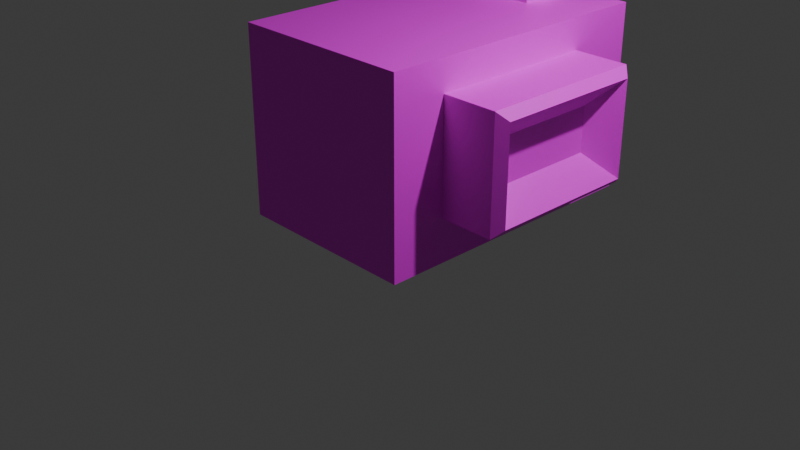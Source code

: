 # Source: camera.blend  (saved by Blender 5.0.119; exported with 4.5.12 LTS)
import bpy
from mathutils import Matrix  # noqa: F401  (used for matrix-valued properties, if any)

bpy.ops.wm.read_factory_settings(use_empty=True)
scene = bpy.context.scene
scene.name = 'Scene'

# ---- collections
col_collection = bpy.data.collections.new('Collection'); scene.collection.children.link(col_collection)

# ---- images (referenced by path relative to the original .blend; pixels are not part of the script)
import os
ASSET_DIR = os.environ.get("B2B_ASSET_DIR", "")  # directory of the original .blend (textures are referenced by path, not embedded)
HERE = os.path.dirname(os.path.abspath(__file__))  # packed textures are extracted next to this script under _unpacked/

def load_image(name, relpath, width, height, colorspace="sRGB"):
    """Load a texture the original file referenced (path relative to the .blend, or extracted next to this script)."""
    p = next((c for c in (os.path.join(HERE, relpath), os.path.join(ASSET_DIR, relpath)) if relpath and os.path.exists(c)), "")
    if p:
        img = bpy.data.images.load(p, check_existing=True)
        img.name = name
    else:  # same state as the original file: an image datablock whose file is absent (Cycles renders it pink)
        img = bpy.data.images.new(name, width, height)
        img.source = "FILE"
        img.filepath = "//" + (relpath or name)
    img.colorspace_settings.name = colorspace
    return img
img_material_base_color = load_image('Material Base Color', '', 1024, 1024, 'sRGB')

# ---- materials (node trees are filled in below, after node groups)
mat_material = bpy.data.materials.new('Material')
mat_material.alpha_threshold = 0.0
mat_material.use_backface_culling_lightprobe_volume = False
mat_material.roughness = 0.5
mat_material.line_color = (0.0, 0.0, 0.0, 1.0)

# ---- material node trees
mat_material.use_nodes = True; mat_material.node_tree.nodes.clear()
_N = mat_material.node_tree.nodes; _L = mat_material.node_tree.links
n0 = _N.new('ShaderNodeOutputMaterial'); n0.name = 'Material Output'; n0.location = (200, 100)
n1 = _N.new('ShaderNodeBsdfPrincipled'); n1.name = 'Principled BSDF'; n1.location = (-200, 100)
n2 = _N.new('ShaderNodeTexImage'); n2.name = 'Image Texture'; n2.location = (-490, 71)
n2.image = img_material_base_color
_L.new(n1.outputs[0], n0.inputs[0])
_L.new(n2.outputs[0], n1.inputs[0])
n0.is_active_output = True

# ---- world
world_world = bpy.data.worlds.new('World'); scene.world = world_world
world_world.use_nodes = True; world_world.node_tree.nodes.clear()
_N = world_world.node_tree.nodes; _L = world_world.node_tree.links
n0 = _N.new('ShaderNodeOutputWorld'); n0.name = 'World Output'; n0.location = (200, 100)
n1 = _N.new('ShaderNodeBackground'); n1.name = 'Background'; n1.location = (-200, 100)
n1.inputs[0].default_value = (0.05088, 0.05088, 0.05088, 1.0)
_L.new(n1.outputs[0], n0.inputs[0])
n0.is_active_output = True
world_world.color = (0.05088, 0.05088, 0.05088)
world_world.sun_shadow_jitter_overblur = 0.0

# ---- cameras
cam_camera = bpy.data.cameras.new('Camera')
cam_camera.clip_end = 100.0
cam_camera.ortho_scale = 7.314

# ---- lights
light_light = bpy.data.lights.new('Light', 'POINT')
light_light.energy = 1000.0
light_light.shadow_soft_size = 0.1

# ---- meshes
me_cube = bpy.data.meshes.new('Cube')
me_cube.from_pydata([(1.0, 2.151, 1.0), (1.0, 2.151, -1.0), (1.0, -1.0, 1.0), (1.0, -1.0, -1.0), (-1.0, 2.151, 1.0), (-1.0, 2.151, -1.0), (-1.0, -1.0, 1.0), (-1.0, -1.0, -1.0), (-1.0, 1.397, -1.0), (1.0, 1.397, 1.0), (-1.0, 1.397, 1.0), (1.0, 1.397, -1.0), (-1.0, 1.774, 1.0), (1.0, 1.774, -1.0), (-1.0, 1.774, -1.0), (1.0, 1.774, 1.0), (0.3531, 2.151, -1.0), (0.3531, -1.0, 1.0), (0.3531, -1.0, -1.0), (0.3531, 2.151, 1.0), (0.3531, 1.397, -1.0), (0.3531, 1.397, 1.0), (0.3531, 1.774, 1.0), (0.3531, 1.774, -1.0), (-0.3235, 2.151, -1.0), (-0.3235, -1.0, 1.0), (-0.3235, 1.397, -1.0), (-0.3235, 1.774, -1.0), (-0.3235, -1.0, -1.0), (-0.3235, 2.151, 1.0), (-0.3235, 1.397, 1.0), (-0.3235, 1.774, 1.0), (-0.3235, 1.397, 1.349), (0.3531, 1.397, 1.349), (-0.3235, 1.774, 1.349), (0.3531, 1.774, 1.349), (-1.0, -0.4096, -1.0), (1.0, -0.4096, 1.0), (-1.0, -0.4096, 1.0), (1.0, -0.4096, -1.0), (0.3531, -0.4096, -1.0), (0.3531, -0.4096, 1.0), (-0.3235, -0.4096, -1.0), (-0.3235, -0.4096, 1.0), (1.0, 2.151, 0.6687), (-1.0, -1.0, 0.6687), (1.0, -1.0, 0.6687), (-1.0, 2.151, 0.6687), (1.0, 1.397, 0.6687), (-1.0, 1.397, 0.6687), (1.0, 1.774, 0.6687), (-1.0, 1.774, 0.6687), (0.3531, 2.151, 0.6687), (0.3531, -1.0, 0.6687), (-0.3235, 2.151, 0.6687), (-0.3235, -1.0, 0.6687), (-1.0, -0.4096, 0.6687), (1.0, -0.4096, 0.6687), (1.0, 2.151, -0.5289), (1.0, -1.0, -0.5289), (-1.0, 2.151, -0.5289), (1.0, 1.397, -0.5289), (-1.0, 1.397, -0.5289), (1.0, 1.774, -0.5289), (-1.0, 1.774, -0.5289), (0.3531, 2.151, -0.5289), (0.3531, -1.0, -0.5289), (-0.3235, 2.151, -0.5289), (-0.3235, -1.0, -0.5289), (-1.0, -0.4096, -0.5289), (1.0, -0.4096, -0.5289), (-1.0, -1.0, -0.5289), (1.392, 1.397, 0.6687), (1.392, -0.4096, 0.6687), (1.392, 1.397, -0.5289), (1.392, -0.4096, -0.5289), (1.422, 1.034, 0.3054), (1.595, 1.397, 0.6687), (1.595, -0.4096, 0.6687), (1.422, -0.04636, 0.3054), (1.422, 1.034, -0.1657), (1.595, 1.397, -0.5289), (1.595, -0.4096, -0.5289), (1.422, -0.04636, -0.1657), (1.688, -0.3165, 0.5755), (1.688, 1.304, 0.5755), (1.688, 1.304, -0.4358), (1.688, -0.3165, -0.4358)], [], [(43, 38, 6, 25), (55, 25, 6, 45), (51, 12, 4, 47), (40, 39, 3, 18), (57, 37, 2, 46), (52, 19, 0, 44), (50, 15, 9, 48), (23, 13, 11, 20), (56, 38, 10, 49), (31, 12, 10, 30), (29, 4, 12, 31), (16, 1, 13, 23), (44, 0, 15, 50), (49, 10, 12, 51), (24, 16, 23, 27), (0, 19, 22, 15), (15, 22, 21, 9), (27, 23, 20, 26), (54, 29, 19, 52), (42, 40, 18, 28), (46, 2, 17, 53), (37, 41, 17, 2), (36, 42, 28, 7), (47, 4, 29, 54), (14, 27, 26, 8), (5, 24, 27, 14), (19, 29, 31, 22), (21, 22, 35, 33), (53, 17, 25, 55), (41, 43, 25, 17), (35, 34, 32, 33), (22, 31, 34, 35), (31, 30, 32, 34), (30, 21, 33, 32), (21, 30, 43, 41), (8, 26, 42, 36), (9, 21, 41, 37), (26, 20, 40, 42), (45, 6, 38, 56), (48, 9, 37, 57), (20, 11, 39, 40), (30, 10, 38, 43), (70, 61, 74, 75), (71, 45, 56, 69), (66, 53, 55, 68), (60, 47, 54, 67), (59, 46, 53, 66), (67, 54, 52, 65), (62, 49, 51, 64), (58, 44, 50, 63), (69, 56, 49, 62), (63, 50, 48, 61), (65, 52, 44, 58), (70, 57, 46, 59), (64, 51, 47, 60), (68, 55, 45, 71), (28, 68, 71, 7), (14, 64, 60, 5), (39, 70, 59, 3), (16, 65, 58, 1), (13, 63, 61, 11), (36, 69, 62, 8), (1, 58, 63, 13), (8, 62, 64, 14), (24, 67, 65, 16), (3, 59, 66, 18), (5, 60, 67, 24), (18, 66, 68, 28), (7, 71, 69, 36), (11, 61, 70, 39), (61, 48, 72, 74), (57, 70, 75, 73), (48, 57, 73, 72), (77, 78, 84, 85), (85, 86, 81, 77), (78, 82, 87, 84), (86, 87, 82, 81), (72, 73, 78, 77), (80, 76, 79, 83), (74, 72, 77, 81), (73, 75, 82, 78), (75, 74, 81, 82), (79, 76, 85, 84), (76, 80, 86, 85), (83, 79, 84, 87), (80, 83, 87, 86)])
_uv = me_cube.uv_layers.new(name='UVMap')
_uv.uv.foreach_set('vector', [0.6812, 0.086, 0.5827, 0.086, 0.5827, 0.0, 0.6812, 0.0, 0.3396, 0.5575, 0.2913, 0.5575, 0.2913, 0.459, 0.3396, 0.459, 0.04826, 0.05488, 3.059e-08, 0.05488, 3.473e-08, 2.622e-15, 0.04826, 3.644e-09, 0.09424, 0.545, 0.0, 0.545, 0.0, 0.459, 0.09424, 0.459, 0.3396, 0.086, 0.2913, 0.086, 0.2913, -1.274e-08, 0.3396, -9.092e-09, 0.631, 0.5532, 0.5827, 0.5532, 0.5827, 0.459, 0.631, 0.459, 0.3396, 0.4041, 0.2913, 0.4041, 0.2913, 0.3492, 0.3396, 0.3492, 0.09424, 0.8631, 0.0, 0.8631, 0.0, 0.8082, 0.09424, 0.8082, 0.04826, 0.373, 6.571e-09, 0.373, 2.644e-08, 0.1098, 0.04826, 0.1098, 0.6812, 0.4041, 0.5827, 0.4041, 0.5827, 0.3492, 0.6812, 0.3492, 0.6812, 0.459, 0.5827, 0.459, 0.5827, 0.4041, 0.6812, 0.4041, 0.09424, 0.918, 0.0, 0.918, 0.0, 0.8631, 0.09424, 0.8631, 0.3396, 0.459, 0.2913, 0.459, 0.2913, 0.4041, 0.3396, 0.4041, 0.04826, 0.1098, 2.644e-08, 0.1098, 3.059e-08, 0.05488, 0.04826, 0.05488, 0.1928, 0.918, 0.09424, 0.918, 0.09424, 0.8631, 0.1928, 0.8631, 0.874, 0.459, 0.7798, 0.459, 0.7798, 0.4041, 0.874, 0.4041, 0.874, 0.4041, 0.7798, 0.4041, 0.7798, 0.3492, 0.874, 0.3492, 0.1928, 0.8631, 0.09424, 0.8631, 0.09424, 0.8082, 0.1928, 0.8082, 0.631, 0.6518, 0.5827, 0.6518, 0.5827, 0.5532, 0.631, 0.5532, 0.1928, 0.545, 0.09424, 0.545, 0.09424, 0.459, 0.1928, 0.459, 0.3396, 0.7503, 0.2913, 0.7503, 0.2913, 0.6561, 0.3396, 0.6561, 0.874, 0.086, 0.7798, 0.086, 0.7798, 0.0, 0.874, 0.0, 0.2913, 0.545, 0.1928, 0.545, 0.1928, 0.459, 0.2913, 0.459, 0.631, 0.7503, 0.5827, 0.7503, 0.5827, 0.6518, 0.631, 0.6518, 0.2913, 0.8631, 0.1928, 0.8631, 0.1928, 0.8082, 0.2913, 0.8082, 0.2913, 0.918, 0.1928, 0.918, 0.1928, 0.8631, 0.2913, 0.8631, 0.7798, 0.459, 0.6812, 0.459, 0.6812, 0.4041, 0.7798, 0.4041, 0.8603, 0.7503, 0.8603, 0.8052, 0.8094, 0.8052, 0.8094, 0.7503, 0.3396, 0.6561, 0.2913, 0.6561, 0.2913, 0.5575, 0.3396, 0.5575, 0.7798, 0.086, 0.6812, 0.086, 0.6812, 0.0, 0.7798, 0.0, 0.7076, 0.7503, 0.7076, 0.8489, 0.6527, 0.8489, 0.6527, 0.7503, 0.7585, 0.7503, 0.7585, 0.8489, 0.7076, 0.8489, 0.7076, 0.7503, 0.8603, 0.8052, 0.8603, 0.8601, 0.8094, 0.8601, 0.8094, 0.8052, 0.8094, 0.7503, 0.8094, 0.8489, 0.7585, 0.8489, 0.7585, 0.7503, 0.7798, 0.3492, 0.6812, 0.3492, 0.6812, 0.086, 0.7798, 0.086, 0.2913, 0.8082, 0.1928, 0.8082, 0.1928, 0.545, 0.2913, 0.545, 0.874, 0.3492, 0.7798, 0.3492, 0.7798, 0.086, 0.874, 0.086, 0.1928, 0.8082, 0.09424, 0.8082, 0.09424, 0.545, 0.1928, 0.545, 0.04826, 0.459, 7.843e-11, 0.459, 6.571e-09, 0.373, 0.04826, 0.373, 0.3396, 0.3492, 0.2913, 0.3492, 0.2913, 0.086, 0.3396, 0.086, 0.09424, 0.8082, 0.0, 0.8082, 0.0, 0.545, 0.09424, 0.545, 0.6812, 0.3492, 0.5827, 0.3492, 0.5827, 0.086, 0.6812, 0.086, 0.9743, 0.0, 0.9743, 0.2632, 0.9172, 0.2632, 0.9172, 0.0, 0.2227, 0.459, 0.04826, 0.459, 0.04826, 0.373, 0.2227, 0.373, 0.5141, 0.6561, 0.3396, 0.6561, 0.3396, 0.5575, 0.5141, 0.5575, 0.8054, 0.7503, 0.631, 0.7503, 0.631, 0.6518, 0.8054, 0.6518, 0.5141, 0.7503, 0.3396, 0.7503, 0.3396, 0.6561, 0.5141, 0.6561, 0.8054, 0.6518, 0.631, 0.6518, 0.631, 0.5532, 0.8054, 0.5532, 0.2227, 0.1098, 0.04826, 0.1098, 0.04826, 0.05488, 0.2227, 0.05488, 0.5141, 0.459, 0.3396, 0.459, 0.3396, 0.4041, 0.5141, 0.4041, 0.2227, 0.373, 0.04826, 0.373, 0.04826, 0.1098, 0.2227, 0.1098, 0.5141, 0.4041, 0.3396, 0.4041, 0.3396, 0.3492, 0.5141, 0.3492, 0.8054, 0.5532, 0.631, 0.5532, 0.631, 0.459, 0.8054, 0.459, 0.5141, 0.086, 0.3396, 0.086, 0.3396, -9.092e-09, 0.5141, 4.08e-09, 0.2227, 0.05488, 0.04826, 0.05488, 0.04826, 3.644e-09, 0.2227, 1.682e-08, 0.5141, 0.5575, 0.3396, 0.5575, 0.3396, 0.459, 0.5141, 0.459, 0.5827, 0.5575, 0.5141, 0.5575, 0.5141, 0.459, 0.5827, 0.459, 0.2913, 0.05488, 0.2227, 0.05488, 0.2227, 1.682e-08, 0.2913, 2.2e-08, 0.5827, 0.086, 0.5141, 0.086, 0.5141, 4.08e-09, 0.5827, 9.261e-09, 0.874, 0.5532, 0.8054, 0.5532, 0.8054, 0.459, 0.874, 0.459, 0.5827, 0.4041, 0.5141, 0.4041, 0.5141, 0.3492, 0.5827, 0.3492, 0.2913, 0.373, 0.2227, 0.373, 0.2227, 0.1098, 0.2913, 0.1098, 0.5827, 0.459, 0.5141, 0.459, 0.5141, 0.4041, 0.5827, 0.4041, 0.2913, 0.1098, 0.2227, 0.1098, 0.2227, 0.05488, 0.2913, 0.05488, 0.874, 0.6518, 0.8054, 0.6518, 0.8054, 0.5532, 0.874, 0.5532, 0.5827, 0.7503, 0.5141, 0.7503, 0.5141, 0.6561, 0.5827, 0.6561, 0.874, 0.7503, 0.8054, 0.7503, 0.8054, 0.6518, 0.874, 0.6518, 0.5827, 0.6561, 0.5141, 0.6561, 0.5141, 0.5575, 0.5827, 0.5575, 0.2913, 0.459, 0.2227, 0.459, 0.2227, 0.373, 0.2913, 0.373, 0.5827, 0.3492, 0.5141, 0.3492, 0.5141, 0.086, 0.5827, 0.086, 0.566, 0.9248, 0.566, 0.7503, 0.6231, 0.7503, 0.6231, 0.9248, 0.566, 0.7503, 0.566, 0.9248, 0.509, 0.9248, 0.509, 0.7503, 0.874, 0.7222, 0.874, 0.459, 0.9311, 0.459, 0.9311, 0.7222, 0.9607, 0.7222, 0.9607, 0.459, 0.9743, 0.4726, 0.9743, 0.7087, 0.4522, 0.7639, 0.3049, 0.7639, 0.2913, 0.7503, 0.4658, 0.7503, 0.4794, 0.7503, 0.4794, 0.9248, 0.4658, 0.9112, 0.4658, 0.7639, 0.874, 0.2497, 0.874, 0.01357, 0.8876, 0.0, 0.8876, 0.2632, 0.9311, 0.7222, 0.9311, 0.459, 0.9607, 0.459, 0.9607, 0.7222, 0.3443, 0.8033, 0.4129, 0.8033, 0.4129, 0.9607, 0.3443, 0.9607, 0.6231, 0.9248, 0.6231, 0.7503, 0.6527, 0.7503, 0.6527, 0.9248, 0.509, 0.7503, 0.509, 0.9248, 0.4794, 0.9248, 0.4794, 0.7503, 0.9172, 0.0, 0.9172, 0.2632, 0.8876, 0.2632, 0.8876, 0.0, 0.4129, 0.9607, 0.4129, 0.8033, 0.4522, 0.7639, 0.4522, 1.0, 0.4129, 0.8033, 0.3443, 0.8033, 0.3049, 0.7639, 0.4522, 0.7639, 0.3443, 0.9607, 0.4129, 0.9607, 0.4522, 1.0, 0.3049, 1.0, 0.3443, 0.8033, 0.3443, 0.9607, 0.3049, 1.0, 0.3049, 0.7639])
me_cube.materials.append(mat_material)
me_cube.use_mirror_vertex_groups = False
me_cube.update()

# ---- objects
ob_cube = bpy.data.objects.new('Cube', me_cube)
ob_light = bpy.data.objects.new('Light', light_light)
ob_camera = bpy.data.objects.new('Camera', cam_camera)

# ---- transforms, parenting, visibility, modifiers, constraints
ob_cube.location = (0.0, 0.0, 1.028)
ob_cube.lock_rotations_4d = False
ob_cube.empty_display_type = 'ARROWS'
ob_cube.lineart.crease_threshold = 0.0
ob_light.location = (4.076, 1.005, 5.904)
ob_light.rotation_euler = (0.6503, 0.05522, 1.866)
ob_light.lock_rotations_4d = False
ob_light.empty_display_type = 'ARROWS'
ob_light.color = (0.0, 0.0, 0.0, 0.0)
ob_light.lineart.crease_threshold = 0.0
ob_camera.location = (7.359, -6.926, 4.958)
ob_camera.rotation_euler = (1.109, 0.0, 0.8149)
ob_camera.lock_rotations_4d = False
ob_camera.empty_display_type = 'ARROWS'
ob_camera.color = (0.0, 0.0, 0.0, 0.0)
ob_camera.display_type = 'WIRE'
ob_camera.lineart.crease_threshold = 0.0

# ---- collection membership
col_collection.objects.link(ob_cube)
col_collection.objects.link(ob_light)
col_collection.objects.link(ob_camera)

# ---- scene / render settings (as saved in the file)
scene.camera = ob_camera
scene.frame_start = 1; scene.frame_end = 250; scene.frame_set(1)
scene.render.engine = 'BLENDER_EEVEE_NEXT'
scene.render.bake_bias = 0.0
scene.render.bake_samples = 0
scene.cycles.sampling_pattern = 'TABULATED_SOBOL'
scene.eevee.use_volume_custom_range = False
bpy.context.view_layer.update()
